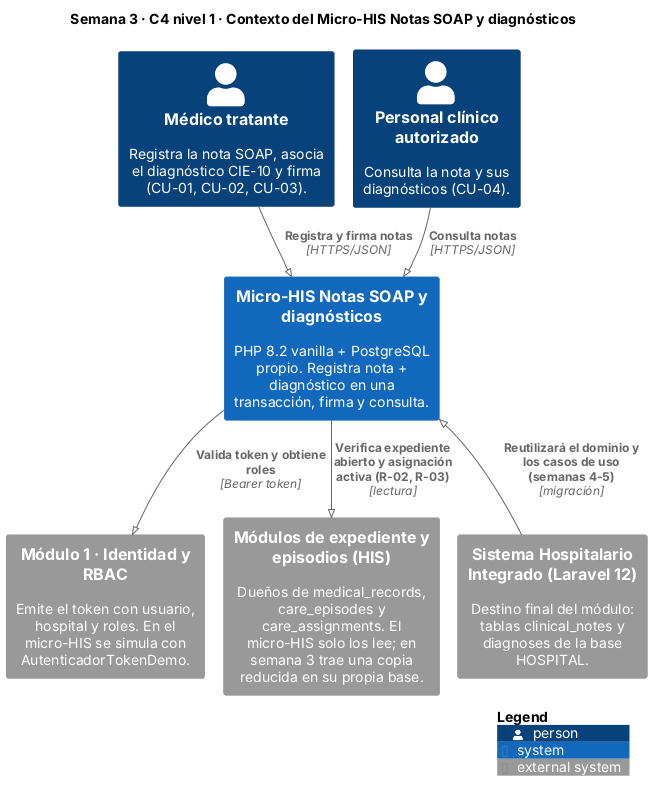

The diagram above was rendered by PlantUML. Its source (embedded in the PNG):
@startuml semana-03-c4-contexto
!pragma layout smetana
!include <C4/C4_Context>

title Semana 3 · C4 nivel 1 · Contexto del Micro-HIS Notas SOAP y diagnósticos

Person(medico, "Médico tratante", "Registra la nota SOAP, asocia el diagnóstico CIE-10 y firma (CU-01, CU-02, CU-03).")
Person(lector, "Personal clínico autorizado", "Consulta la nota y sus diagnósticos (CU-04).")

System(micro, "Micro-HIS Notas SOAP y diagnósticos", "PHP 8.2 vanilla + PostgreSQL propio. Registra nota + diagnóstico en una transacción, firma y consulta.")

System_Ext(rbac, "Módulo 1 · Identidad y RBAC", "Emite el token con usuario, hospital y roles. En el micro-HIS se simula con AutenticadorTokenDemo.")
System_Ext(expediente, "Módulos de expediente y episodios (HIS)", "Dueños de medical_records, care_episodes y care_assignments. El micro-HIS solo los lee; en semana 3 trae una copia reducida en su propia base.")
System_Ext(his, "Sistema Hospitalario Integrado (Laravel 12)", "Destino final del módulo: tablas clinical_notes y diagnoses de la base HOSPITAL.")

Rel(medico, micro, "Registra y firma notas", "HTTPS/JSON")
Rel(lector, micro, "Consulta notas", "HTTPS/JSON")
Rel(micro, rbac, "Valida token y obtiene roles", "Bearer token")
Rel(micro, expediente, "Verifica expediente abierto y asignación activa (R-02, R-03)", "lectura")
Rel_U(his, micro, "Reutilizará el dominio y los casos de uso (semanas 4-5)", "migración")

SHOW_LEGEND()
@enduml